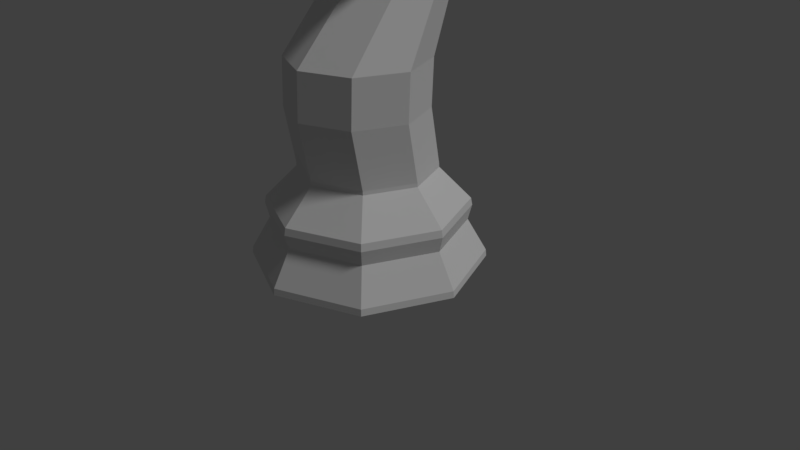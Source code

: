# Source: Chess_Piece_Knight_Neck2_LP.blend  (saved by Blender 2.79.0; exported with 4.5.12 LTS)
import bpy
from mathutils import Matrix  # noqa: F401  (used for matrix-valued properties, if any)

bpy.ops.wm.read_factory_settings(use_empty=True)
scene = bpy.context.scene
scene.name = 'Scene'

# ---- collections
col_collection_1 = bpy.data.collections.new('Collection 1'); scene.collection.children.link(col_collection_1)

# ---- world
world_world = bpy.data.worlds.new('World'); scene.world = world_world
world_world.color = (0.05088, 0.05088, 0.05088)
world_world.use_sun_shadow = False
world_world.sun_shadow_jitter_overblur = 0.0
world_world.cycles.sampling_method = 'MANUAL'

# ---- cameras
cam_camera = bpy.data.cameras.new('Camera')
cam_camera.clip_end = 100.0
cam_camera.lens = 35.0
cam_camera.sensor_width = 32.0
cam_camera.sensor_height = 18.0
cam_camera.ortho_scale = 7.314
cam_camera.dof.focus_distance = 0.0
cam_camera.dof.aperture_fstop = 128.0

# ---- lights
light_lamp = bpy.data.lights.new('Lamp', 'SUN')
light_lamp.transmission_factor = 0.0
light_lamp.cutoff_distance = 30.0
light_lamp.angle = 0.1993
light_lamp.energy = 1.0
light_lamp.shadow_buffer_clip_start = 1.001
light_lamp.shadow_soft_size = 0.1
light_lamp.shadow_cascade_max_distance = 1000.0

# ---- meshes
me_cylinder = bpy.data.meshes.new('Cylinder')
me_cylinder.from_pydata([(0.0, 1.5, -1.0), (1.061, 1.061, -1.0), (1.5, 1.132e-07, -1.0), (1.061, -1.061, -1.0), (-4.888e-07, -1.5, -1.0), (2.985e-08, 1.247, -0.4831), (7.35e-08, 0.8756, 0.2207), (0.6191, 0.6191, 0.2207), (0.8817, 0.8817, -0.4831), (0.8756, 2.713e-07, 0.2207), (1.247, 1.784e-07, -0.4831), (0.6191, -0.6191, 0.2207), (0.8817, -0.8817, -0.4831), (-2.118e-07, -0.8756, 0.2207), (-3.764e-07, -1.247, -0.4831), (9.313e-10, 1.492, -0.9129), (1.055, 1.055, -0.9129), (1.492, 1.153e-07, -0.9129), (1.055, -1.055, -0.9129), (-4.851e-07, -1.492, -0.9129), (2.608e-08, 1.279, -0.1902), (2.421e-08, 1.296, -0.2835), (0.9165, 0.9165, -0.2835), (0.9041, 0.9041, -0.1902), (1.296, 1.655e-07, -0.2835), (1.279, 1.702e-07, -0.1902), (0.9165, -0.9165, -0.2835), (0.9041, -0.9041, -0.1902), (-3.986e-07, -1.296, -0.2835), (-3.907e-07, -1.279, -0.1902), (-2.106e-07, -1.019, 1.021), (7.389e-08, 0.8731, 0.2688), (0.6174, 0.6174, 0.2688), (0.6174, -0.7628, 1.021), (0.8731, 2.735e-07, 0.2688), (0.8731, -0.1454, 1.021), (0.6174, -0.6174, 0.2688), (0.6174, 0.4719, 1.021), (-2.106e-07, -0.8731, 0.2688), (7.389e-08, 0.7277, 1.021), (-2.106e-07, -0.9932, 1.616), (0.6174, -0.7375, 1.616), (0.8731, -0.1201, 1.616), (0.6174, 0.4972, 1.616), (7.389e-08, 0.7529, 1.616), (0.0, -0.2271, 2.435), (0.5632, -0.04218, 2.435), (0.7482, 0.4044, 2.435), (0.5632, 0.8509, 2.435), (0.0, 1.036, 2.435), (0.0, -0.2271, 2.435), (0.5632, -0.04218, 2.435), (0.7482, 0.4044, 2.435), (0.5632, 0.8509, 2.435), (0.0, 1.036, 2.435), (2.98e-08, -0.1807, 2.566), (0.5632, -0.002553, 2.615), (0.7482, 0.4275, 2.736), (0.5632, 0.8575, 2.856), (2.98e-08, 1.036, 2.906), (0.0, -0.04672, 2.762), (0.5632, 0.09217, 2.884), (0.7482, 0.4275, 3.179), (0.5632, 0.7628, 3.474), (0.0, 0.9017, 3.596), (0.0, -0.3213, 2.761), (0.5567, -0.2238, 2.911), (0.7353, 0.01151, 3.272), (0.5567, 0.2468, 3.633), (0.0, 0.3443, 3.783), (0.0, -0.4707, 2.811), (0.5361, -0.4141, 2.96), (0.6951, -0.2774, 3.318), (0.5361, -0.1406, 3.677), (0.0, -0.08401, 3.825), (0.0, -0.674, 2.817), (0.5143, -0.6695, 2.957), (0.6543, -0.6587, 3.295), (0.5143, -0.6478, 3.633), (0.0, -0.6434, 3.773), (0.0, -0.832, 2.742), (0.5165, -0.8624, 2.88), (0.6583, -0.936, 3.214), (0.5165, -1.01, 3.548), (0.0, -1.04, 3.687), (0.0, -1.063, 2.97), (0.4227, -1.09, 3.031), (0.4898, -1.156, 3.179), (0.4227, -1.221, 3.328), (0.0, -1.248, 3.389)], [], [(34, 32, 37, 35), (32, 7, 6, 31), (7, 23, 20, 6), (23, 22, 21, 20), (22, 8, 5, 21), (8, 16, 15, 5), (16, 1, 0, 15), (3, 4, 0, 1, 2), (32, 31, 39, 37), (38, 13, 11, 36), (13, 29, 27, 11), (29, 28, 26, 27), (28, 14, 12, 26), (14, 19, 18, 12), (19, 4, 3, 18), (38, 36, 33, 30), (36, 11, 9, 34), (11, 27, 25, 9), (27, 26, 24, 25), (26, 12, 10, 24), (12, 18, 17, 10), (18, 3, 2, 17), (36, 34, 35, 33), (34, 9, 7, 32), (9, 25, 23, 7), (25, 24, 22, 23), (24, 10, 8, 22), (10, 17, 16, 8), (17, 2, 1, 16), (30, 33, 41, 40), (37, 39, 44, 43), (35, 37, 43, 42), (33, 35, 42, 41), (41, 42, 47, 46), (42, 43, 48, 47), (43, 44, 49, 48), (40, 41, 46, 45), (48, 49, 54, 53), (45, 46, 51, 50), (46, 47, 52, 51), (47, 48, 53, 52), (53, 54, 59, 58), (50, 51, 56, 55), (51, 52, 57, 56), (52, 53, 58, 57), (58, 59, 64, 63), (55, 56, 61, 60), (56, 57, 62, 61), (57, 58, 63, 62), (63, 64, 69, 68), (60, 61, 66, 65), (61, 62, 67, 66), (62, 63, 68, 67), (67, 68, 73, 72), (68, 69, 74, 73), (65, 66, 71, 70), (66, 67, 72, 71), (71, 72, 77, 76), (72, 73, 78, 77), (73, 74, 79, 78), (70, 71, 76, 75), (76, 77, 82, 81), (77, 78, 83, 82), (78, 79, 84, 83), (75, 76, 81, 80), (81, 82, 87, 86), (82, 83, 88, 87), (83, 84, 89, 88), (80, 81, 86, 85)])
me_cylinder.polygons.foreach_set('use_smooth', [True] * 69)
me_cylinder.use_remesh_preserve_volume = False
me_cylinder.use_remesh_preserve_attributes = False
me_cylinder.use_mirror_vertex_groups = False
me_cylinder.update()

# ---- objects
ob_chess_piece_knight = bpy.data.objects.new('Chess Piece Knight', me_cylinder)
ob_lamp = bpy.data.objects.new('Lamp', light_lamp)
ob_camera = bpy.data.objects.new('Camera', cam_camera)

# ---- transforms, parenting, visibility, modifiers, constraints
ob_chess_piece_knight.location = (0.0, 0.0, 1.0)
ob_chess_piece_knight.lineart.crease_threshold = 0.0
_m = ob_chess_piece_knight.modifiers.new('Mirror', 'MIRROR')
_m.use_clip = True
_m = ob_chess_piece_knight.modifiers.new('EdgeSplit', 'EDGE_SPLIT')
_m.split_angle = 0.0
ob_lamp.location = (4.076, 1.005, 5.904)
ob_lamp.rotation_euler = (0.6503, 0.05522, 1.866)
ob_lamp.lock_rotations_4d = False
ob_lamp.empty_display_type = 'ARROWS'
ob_lamp.color = (0.0, 0.0, 0.0, 0.0)
ob_lamp.lineart.crease_threshold = 0.0
ob_camera.location = (7.481, -6.508, 5.344)
ob_camera.rotation_euler = (1.109, 0.0, 0.8149)
ob_camera.lock_rotations_4d = False
ob_camera.empty_display_type = 'ARROWS'
ob_camera.color = (0.0, 0.0, 0.0, 0.0)
ob_camera.display_type = 'WIRE'
ob_camera.lineart.crease_threshold = 0.0

# ---- collection membership
col_collection_1.objects.link(ob_chess_piece_knight)
col_collection_1.objects.link(ob_lamp)
col_collection_1.objects.link(ob_camera)

# ---- scene / render settings (as saved in the file)
scene.camera = ob_camera
scene.frame_start = 1; scene.frame_end = 250; scene.frame_set(1)
scene.render.engine = 'BLENDER_EEVEE_NEXT'
scene.render.resolution_percentage = 50
scene.render.dither_intensity = 0.0
scene.cycles.use_denoising = False
scene.cycles.samples = 128
scene.cycles.sampling_pattern = 'TABULATED_SOBOL'
scene.cycles.use_adaptive_sampling = False
scene.cycles.use_light_tree = False
scene.cycles.blur_glossy = 0.0
scene.cycles.sample_clamp_indirect = 0.0
scene.view_settings.view_transform = 'Standard'
bpy.context.view_layer.update()
